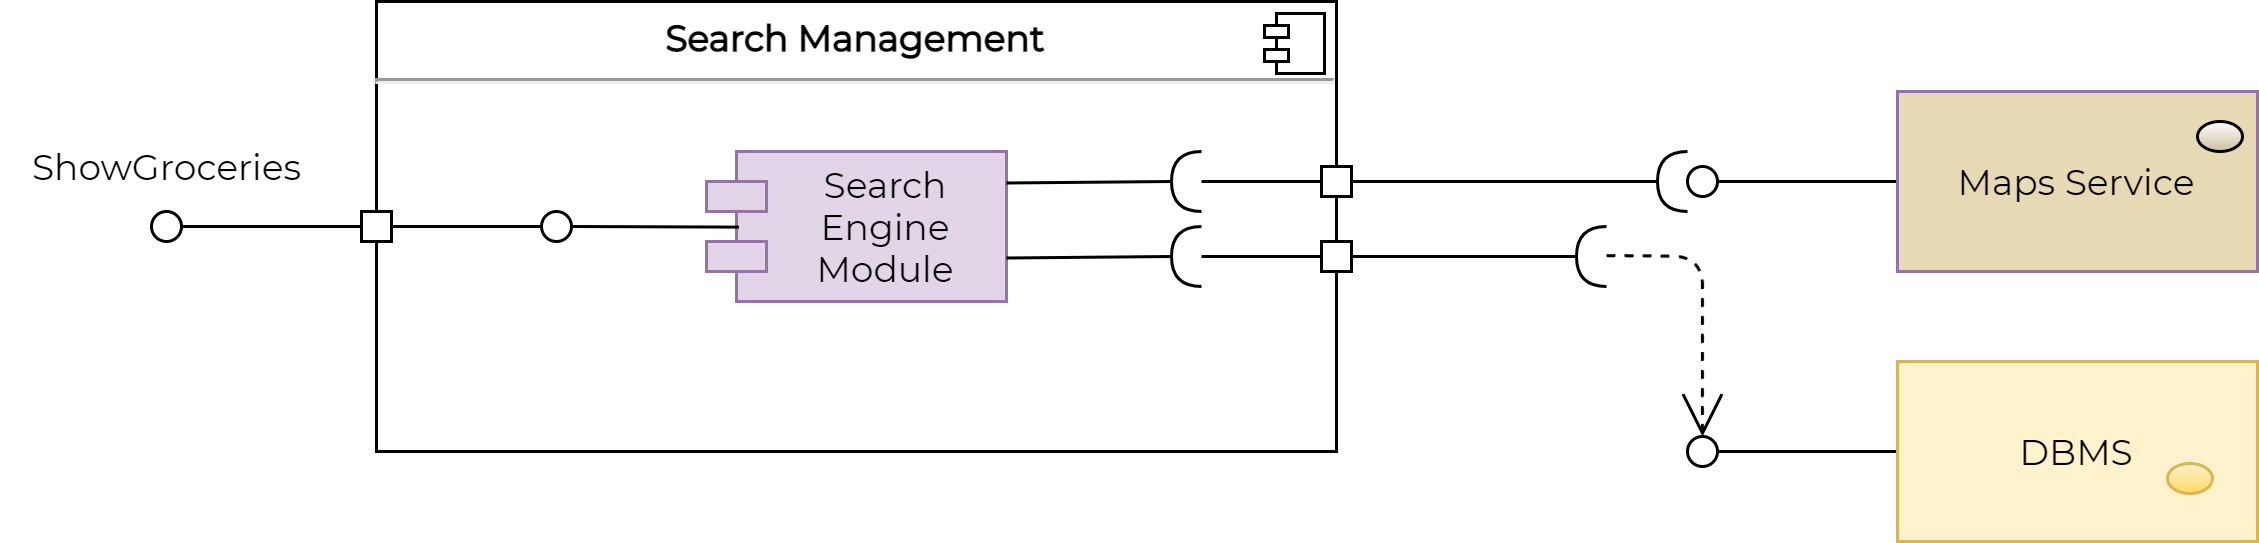

The diagram above was exported from draw.io. Its source (the exported page's mxGraphModel, read from the mxfile embedded in the PNG):
<mxGraphModel dx="1220" dy="-3540" grid="1" gridSize="10" guides="1" tooltips="1" connect="1" arrows="1" fold="1" page="1" pageScale="1" pageWidth="827" pageHeight="1169" math="0" shadow="0">
  <root>
    <mxCell id="klETYv0yoLlcy_1WvCST-0" />
    <mxCell id="klETYv0yoLlcy_1WvCST-1" parent="klETYv0yoLlcy_1WvCST-0" />
    <mxCell id="AoZKBitlCrTRxvQu4aJ0-0" value="&lt;p style=&quot;margin: 0px ; margin-top: 6px ; text-align: center&quot;&gt;&lt;b&gt;Search Management&lt;/b&gt;&lt;/p&gt;&lt;hr&gt;&lt;p style=&quot;margin: 0px ; margin-left: 8px&quot;&gt;&lt;br&gt;&lt;/p&gt;" style="align=left;overflow=fill;html=1;dropTarget=0;fontFamily=Montserrat;fontSource=https%3A%2F%2Ffonts.googleapis.com%2Fcss%3Ffamily%3DMontserrat;" parent="klETYv0yoLlcy_1WvCST-1" vertex="1">
      <mxGeometry x="175" y="5006" width="320" height="150" as="geometry" />
    </mxCell>
    <mxCell id="AoZKBitlCrTRxvQu4aJ0-1" value="" style="shape=component;jettyWidth=8;jettyHeight=4;" parent="AoZKBitlCrTRxvQu4aJ0-0" vertex="1">
      <mxGeometry x="1" width="20" height="20" relative="1" as="geometry">
        <mxPoint x="-24" y="4" as="offset" />
      </mxGeometry>
    </mxCell>
    <mxCell id="AoZKBitlCrTRxvQu4aJ0-2" value="Search&#10;Engine&#10;Module" style="shape=module;align=left;spacingLeft=20;align=center;verticalAlign=middle;fillColor=#e1d5e7;strokeColor=#9673a6;fontFamily=Montserrat;fontSource=https%3A%2F%2Ffonts.googleapis.com%2Fcss%3Ffamily%3DMontserrat;" parent="klETYv0yoLlcy_1WvCST-1" vertex="1">
      <mxGeometry x="285" y="5056" width="100" height="50" as="geometry" />
    </mxCell>
    <mxCell id="AoZKBitlCrTRxvQu4aJ0-3" value="&lt;font face=&quot;Montserrat&quot; data-font-src=&quot;https://fonts.googleapis.com/css?family=Montserrat&quot;&gt;Maps Service&lt;/font&gt;" style="rounded=0;whiteSpace=wrap;html=1;" parent="klETYv0yoLlcy_1WvCST-1" vertex="1">
      <mxGeometry x="682" y="5036" width="120" height="60" as="geometry" />
    </mxCell>
    <mxCell id="AoZKBitlCrTRxvQu4aJ0-4" value="" style="ellipse;whiteSpace=wrap;html=1;" parent="klETYv0yoLlcy_1WvCST-1" vertex="1">
      <mxGeometry x="782" y="5046" width="15" height="10" as="geometry" />
    </mxCell>
    <mxCell id="AoZKBitlCrTRxvQu4aJ0-5" value="" style="ellipse;whiteSpace=wrap;html=1;aspect=fixed;" parent="klETYv0yoLlcy_1WvCST-1" vertex="1">
      <mxGeometry x="612" y="5061" width="10" height="10" as="geometry" />
    </mxCell>
    <mxCell id="AoZKBitlCrTRxvQu4aJ0-6" value="" style="endArrow=none;html=1;exitX=1;exitY=0.5;exitDx=0;exitDy=0;entryX=0;entryY=0.5;entryDx=0;entryDy=0;" parent="klETYv0yoLlcy_1WvCST-1" source="AoZKBitlCrTRxvQu4aJ0-5" edge="1">
      <mxGeometry width="50" height="50" relative="1" as="geometry">
        <mxPoint x="1047" y="5326" as="sourcePoint" />
        <mxPoint x="681.9999999999998" y="5066" as="targetPoint" />
      </mxGeometry>
    </mxCell>
    <mxCell id="AoZKBitlCrTRxvQu4aJ0-7" value="" style="shape=requiredInterface;html=1;verticalLabelPosition=bottom;fontFamily=Montserrat;fontSource=https%3A%2F%2Ffonts.googleapis.com%2Fcss%3Ffamily%3DMontserrat;flipH=1;" parent="klETYv0yoLlcy_1WvCST-1" vertex="1">
      <mxGeometry x="602" y="5056" width="10" height="20" as="geometry" />
    </mxCell>
    <mxCell id="AoZKBitlCrTRxvQu4aJ0-8" value="" style="endArrow=none;html=1;exitX=1;exitY=0.5;exitDx=0;exitDy=0;entryX=0;entryY=0.5;entryDx=0;entryDy=0;" parent="klETYv0yoLlcy_1WvCST-1" edge="1">
      <mxGeometry width="50" height="50" relative="1" as="geometry">
        <mxPoint x="385" y="5066.5" as="sourcePoint" />
        <mxPoint x="440" y="5066" as="targetPoint" />
      </mxGeometry>
    </mxCell>
    <mxCell id="AoZKBitlCrTRxvQu4aJ0-9" value="" style="shape=requiredInterface;html=1;verticalLabelPosition=bottom;flipH=1;" parent="klETYv0yoLlcy_1WvCST-1" vertex="1">
      <mxGeometry x="440" y="5056" width="10" height="20" as="geometry" />
    </mxCell>
    <mxCell id="AoZKBitlCrTRxvQu4aJ0-10" value="" style="whiteSpace=wrap;html=1;aspect=fixed;" parent="klETYv0yoLlcy_1WvCST-1" vertex="1">
      <mxGeometry x="490" y="5061" width="10" height="10" as="geometry" />
    </mxCell>
    <mxCell id="AoZKBitlCrTRxvQu4aJ0-11" value="" style="endArrow=none;html=1;exitX=1;exitY=0.5;exitDx=0;exitDy=0;entryX=0;entryY=0.5;entryDx=0;entryDy=0;" parent="klETYv0yoLlcy_1WvCST-1" target="AoZKBitlCrTRxvQu4aJ0-10" edge="1">
      <mxGeometry width="50" height="50" relative="1" as="geometry">
        <mxPoint x="450" y="5066" as="sourcePoint" />
        <mxPoint x="925" y="5276" as="targetPoint" />
      </mxGeometry>
    </mxCell>
    <mxCell id="AoZKBitlCrTRxvQu4aJ0-12" value="" style="endArrow=none;html=1;exitX=1;exitY=0.5;exitDx=0;exitDy=0;entryX=1;entryY=0.5;entryDx=0;entryDy=0;entryPerimeter=0;" parent="klETYv0yoLlcy_1WvCST-1" target="AoZKBitlCrTRxvQu4aJ0-7" edge="1">
      <mxGeometry width="50" height="50" relative="1" as="geometry">
        <mxPoint x="500" y="5066" as="sourcePoint" />
        <mxPoint x="550" y="5066" as="targetPoint" />
      </mxGeometry>
    </mxCell>
    <mxCell id="AoZKBitlCrTRxvQu4aJ0-13" value="" style="whiteSpace=wrap;html=1;aspect=fixed;" parent="klETYv0yoLlcy_1WvCST-1" vertex="1">
      <mxGeometry x="170" y="5076" width="10" height="10" as="geometry" />
    </mxCell>
    <mxCell id="AoZKBitlCrTRxvQu4aJ0-14" value="" style="ellipse;whiteSpace=wrap;html=1;aspect=fixed;" parent="klETYv0yoLlcy_1WvCST-1" vertex="1">
      <mxGeometry x="100" y="5076" width="10" height="10" as="geometry" />
    </mxCell>
    <mxCell id="AoZKBitlCrTRxvQu4aJ0-15" value="" style="endArrow=none;html=1;exitX=1;exitY=0.5;exitDx=0;exitDy=0;entryX=0;entryY=0.5;entryDx=0;entryDy=0;" parent="klETYv0yoLlcy_1WvCST-1" source="AoZKBitlCrTRxvQu4aJ0-14" target="AoZKBitlCrTRxvQu4aJ0-13" edge="1">
      <mxGeometry width="50" height="50" relative="1" as="geometry">
        <mxPoint x="535" y="5341" as="sourcePoint" />
        <mxPoint x="585" y="5291" as="targetPoint" />
      </mxGeometry>
    </mxCell>
    <mxCell id="AoZKBitlCrTRxvQu4aJ0-16" value="&lt;font face=&quot;Montserrat&quot; data-font-src=&quot;https://fonts.googleapis.com/css?family=Montserrat&quot;&gt;ShowGroceries&lt;br&gt;&lt;/font&gt;" style="text;html=1;align=center;verticalAlign=middle;resizable=0;points=[];autosize=1;" parent="klETYv0yoLlcy_1WvCST-1" vertex="1">
      <mxGeometry x="50" y="5051" width="110" height="20" as="geometry" />
    </mxCell>
    <mxCell id="AoZKBitlCrTRxvQu4aJ0-17" value="" style="ellipse;whiteSpace=wrap;html=1;aspect=fixed;" parent="klETYv0yoLlcy_1WvCST-1" vertex="1">
      <mxGeometry x="230" y="5076" width="10" height="10" as="geometry" />
    </mxCell>
    <mxCell id="AoZKBitlCrTRxvQu4aJ0-18" value="" style="endArrow=none;html=1;exitX=1;exitY=0.5;exitDx=0;exitDy=0;entryX=0;entryY=0.5;entryDx=0;entryDy=0;" parent="klETYv0yoLlcy_1WvCST-1" source="AoZKBitlCrTRxvQu4aJ0-13" target="AoZKBitlCrTRxvQu4aJ0-17" edge="1">
      <mxGeometry width="50" height="50" relative="1" as="geometry">
        <mxPoint x="140" y="5091" as="sourcePoint" />
        <mxPoint x="210" y="5091" as="targetPoint" />
      </mxGeometry>
    </mxCell>
    <mxCell id="AoZKBitlCrTRxvQu4aJ0-19" value="" style="endArrow=none;html=1;exitX=1;exitY=0.5;exitDx=0;exitDy=0;entryX=0.108;entryY=0.504;entryDx=0;entryDy=0;entryPerimeter=0;" parent="klETYv0yoLlcy_1WvCST-1" source="AoZKBitlCrTRxvQu4aJ0-17" edge="1">
      <mxGeometry width="50" height="50" relative="1" as="geometry">
        <mxPoint x="225" y="5261" as="sourcePoint" />
        <mxPoint x="295.79999999999995" y="5081.2" as="targetPoint" />
      </mxGeometry>
    </mxCell>
    <mxCell id="AoZKBitlCrTRxvQu4aJ0-20" value="&lt;font face=&quot;Montserrat&quot; data-font-src=&quot;https://fonts.googleapis.com/css?family=Montserrat&quot;&gt;DBMS&lt;/font&gt;" style="rounded=0;whiteSpace=wrap;html=1;" parent="klETYv0yoLlcy_1WvCST-1" vertex="1">
      <mxGeometry x="682" y="5126" width="120" height="60" as="geometry" />
    </mxCell>
    <mxCell id="AoZKBitlCrTRxvQu4aJ0-21" value="" style="ellipse;whiteSpace=wrap;html=1;" parent="klETYv0yoLlcy_1WvCST-1" vertex="1">
      <mxGeometry x="782" y="5136" width="15" height="10" as="geometry" />
    </mxCell>
    <mxCell id="AoZKBitlCrTRxvQu4aJ0-22" value="" style="ellipse;whiteSpace=wrap;html=1;aspect=fixed;" parent="klETYv0yoLlcy_1WvCST-1" vertex="1">
      <mxGeometry x="612" y="5151" width="10" height="10" as="geometry" />
    </mxCell>
    <mxCell id="AoZKBitlCrTRxvQu4aJ0-23" value="" style="endArrow=none;html=1;exitX=1;exitY=0.5;exitDx=0;exitDy=0;entryX=0;entryY=0.5;entryDx=0;entryDy=0;" parent="klETYv0yoLlcy_1WvCST-1" source="AoZKBitlCrTRxvQu4aJ0-22" edge="1">
      <mxGeometry width="50" height="50" relative="1" as="geometry">
        <mxPoint x="1047" y="5416" as="sourcePoint" />
        <mxPoint x="681.9999999999998" y="5156" as="targetPoint" />
      </mxGeometry>
    </mxCell>
    <mxCell id="AoZKBitlCrTRxvQu4aJ0-24" value="" style="endArrow=none;html=1;exitX=1;exitY=0.5;exitDx=0;exitDy=0;entryX=0;entryY=0.5;entryDx=0;entryDy=0;" parent="klETYv0yoLlcy_1WvCST-1" edge="1">
      <mxGeometry width="50" height="50" relative="1" as="geometry">
        <mxPoint x="385" y="5091.5" as="sourcePoint" />
        <mxPoint x="440" y="5091" as="targetPoint" />
      </mxGeometry>
    </mxCell>
    <mxCell id="AoZKBitlCrTRxvQu4aJ0-25" value="" style="shape=requiredInterface;html=1;verticalLabelPosition=bottom;flipH=1;" parent="klETYv0yoLlcy_1WvCST-1" vertex="1">
      <mxGeometry x="440" y="5081" width="10" height="20" as="geometry" />
    </mxCell>
    <mxCell id="AoZKBitlCrTRxvQu4aJ0-26" value="" style="whiteSpace=wrap;html=1;aspect=fixed;" parent="klETYv0yoLlcy_1WvCST-1" vertex="1">
      <mxGeometry x="490" y="5086" width="10" height="10" as="geometry" />
    </mxCell>
    <mxCell id="AoZKBitlCrTRxvQu4aJ0-27" value="" style="endArrow=none;html=1;exitX=1;exitY=0.5;exitDx=0;exitDy=0;entryX=0;entryY=0.5;entryDx=0;entryDy=0;" parent="klETYv0yoLlcy_1WvCST-1" target="AoZKBitlCrTRxvQu4aJ0-26" edge="1">
      <mxGeometry width="50" height="50" relative="1" as="geometry">
        <mxPoint x="450" y="5091" as="sourcePoint" />
        <mxPoint x="925" y="5301" as="targetPoint" />
      </mxGeometry>
    </mxCell>
    <mxCell id="AoZKBitlCrTRxvQu4aJ0-28" value="" style="endArrow=none;html=1;exitX=1;exitY=0.5;exitDx=0;exitDy=0;" parent="klETYv0yoLlcy_1WvCST-1" edge="1">
      <mxGeometry width="50" height="50" relative="1" as="geometry">
        <mxPoint x="500" y="5091" as="sourcePoint" />
        <mxPoint x="575" y="5091" as="targetPoint" />
      </mxGeometry>
    </mxCell>
    <mxCell id="AoZKBitlCrTRxvQu4aJ0-29" value="" style="shape=requiredInterface;html=1;verticalLabelPosition=bottom;fontFamily=Montserrat;fontSource=https%3A%2F%2Ffonts.googleapis.com%2Fcss%3Ffamily%3DMontserrat;flipH=1;" parent="klETYv0yoLlcy_1WvCST-1" vertex="1">
      <mxGeometry x="575" y="5081" width="10" height="20" as="geometry" />
    </mxCell>
    <mxCell id="AoZKBitlCrTRxvQu4aJ0-30" value="" style="endArrow=open;endSize=12;dashed=1;html=1;fontFamily=Montserrat;fontSource=https%3A%2F%2Ffonts.googleapis.com%2Fcss%3Ffamily%3DMontserrat;entryX=0.5;entryY=0;entryDx=0;entryDy=0;" parent="klETYv0yoLlcy_1WvCST-1" edge="1">
      <mxGeometry width="160" relative="1" as="geometry">
        <mxPoint x="585" y="5090.66" as="sourcePoint" />
        <mxPoint x="617" y="5151" as="targetPoint" />
        <Array as="points">
          <mxPoint x="617" y="5091" />
        </Array>
      </mxGeometry>
    </mxCell>
    <mxCell id="YnBKUsGDK1frTrmw02x9-0" value="&lt;font face=&quot;Montserrat&quot; data-font-src=&quot;https://fonts.googleapis.com/css?family=Montserrat&quot;&gt;Maps Service&lt;/font&gt;" style="rounded=0;whiteSpace=wrap;html=1;strokeColor=#9673a6;fillColor=#E7D9B4;" parent="klETYv0yoLlcy_1WvCST-1" vertex="1">
      <mxGeometry x="682" y="5036" width="120" height="60" as="geometry" />
    </mxCell>
    <mxCell id="YnBKUsGDK1frTrmw02x9-1" value="" style="ellipse;whiteSpace=wrap;html=1;fillColor=#CCC09F;gradientColor=#ffffff;gradientDirection=north;" parent="klETYv0yoLlcy_1WvCST-1" vertex="1">
      <mxGeometry x="782" y="5046" width="15" height="10" as="geometry" />
    </mxCell>
    <mxCell id="DwUdm2Ktt6_q28ZGnHuj-0" value="&lt;font face=&quot;Montserrat&quot; data-font-src=&quot;https://fonts.googleapis.com/css?family=Montserrat&quot;&gt;DBMS&lt;/font&gt;" style="rounded=0;whiteSpace=wrap;html=1;fillColor=#fff2cc;strokeColor=#d6b656;" parent="klETYv0yoLlcy_1WvCST-1" vertex="1">
      <mxGeometry x="682" y="5126" width="120" height="60" as="geometry" />
    </mxCell>
    <mxCell id="DwUdm2Ktt6_q28ZGnHuj-1" value="" style="ellipse;whiteSpace=wrap;html=1;gradientColor=#ffd966;fillColor=#fff2cc;strokeColor=#d6b656;" parent="klETYv0yoLlcy_1WvCST-1" vertex="1">
      <mxGeometry x="772" y="5160" width="15" height="10" as="geometry" />
    </mxCell>
  </root>
</mxGraphModel>